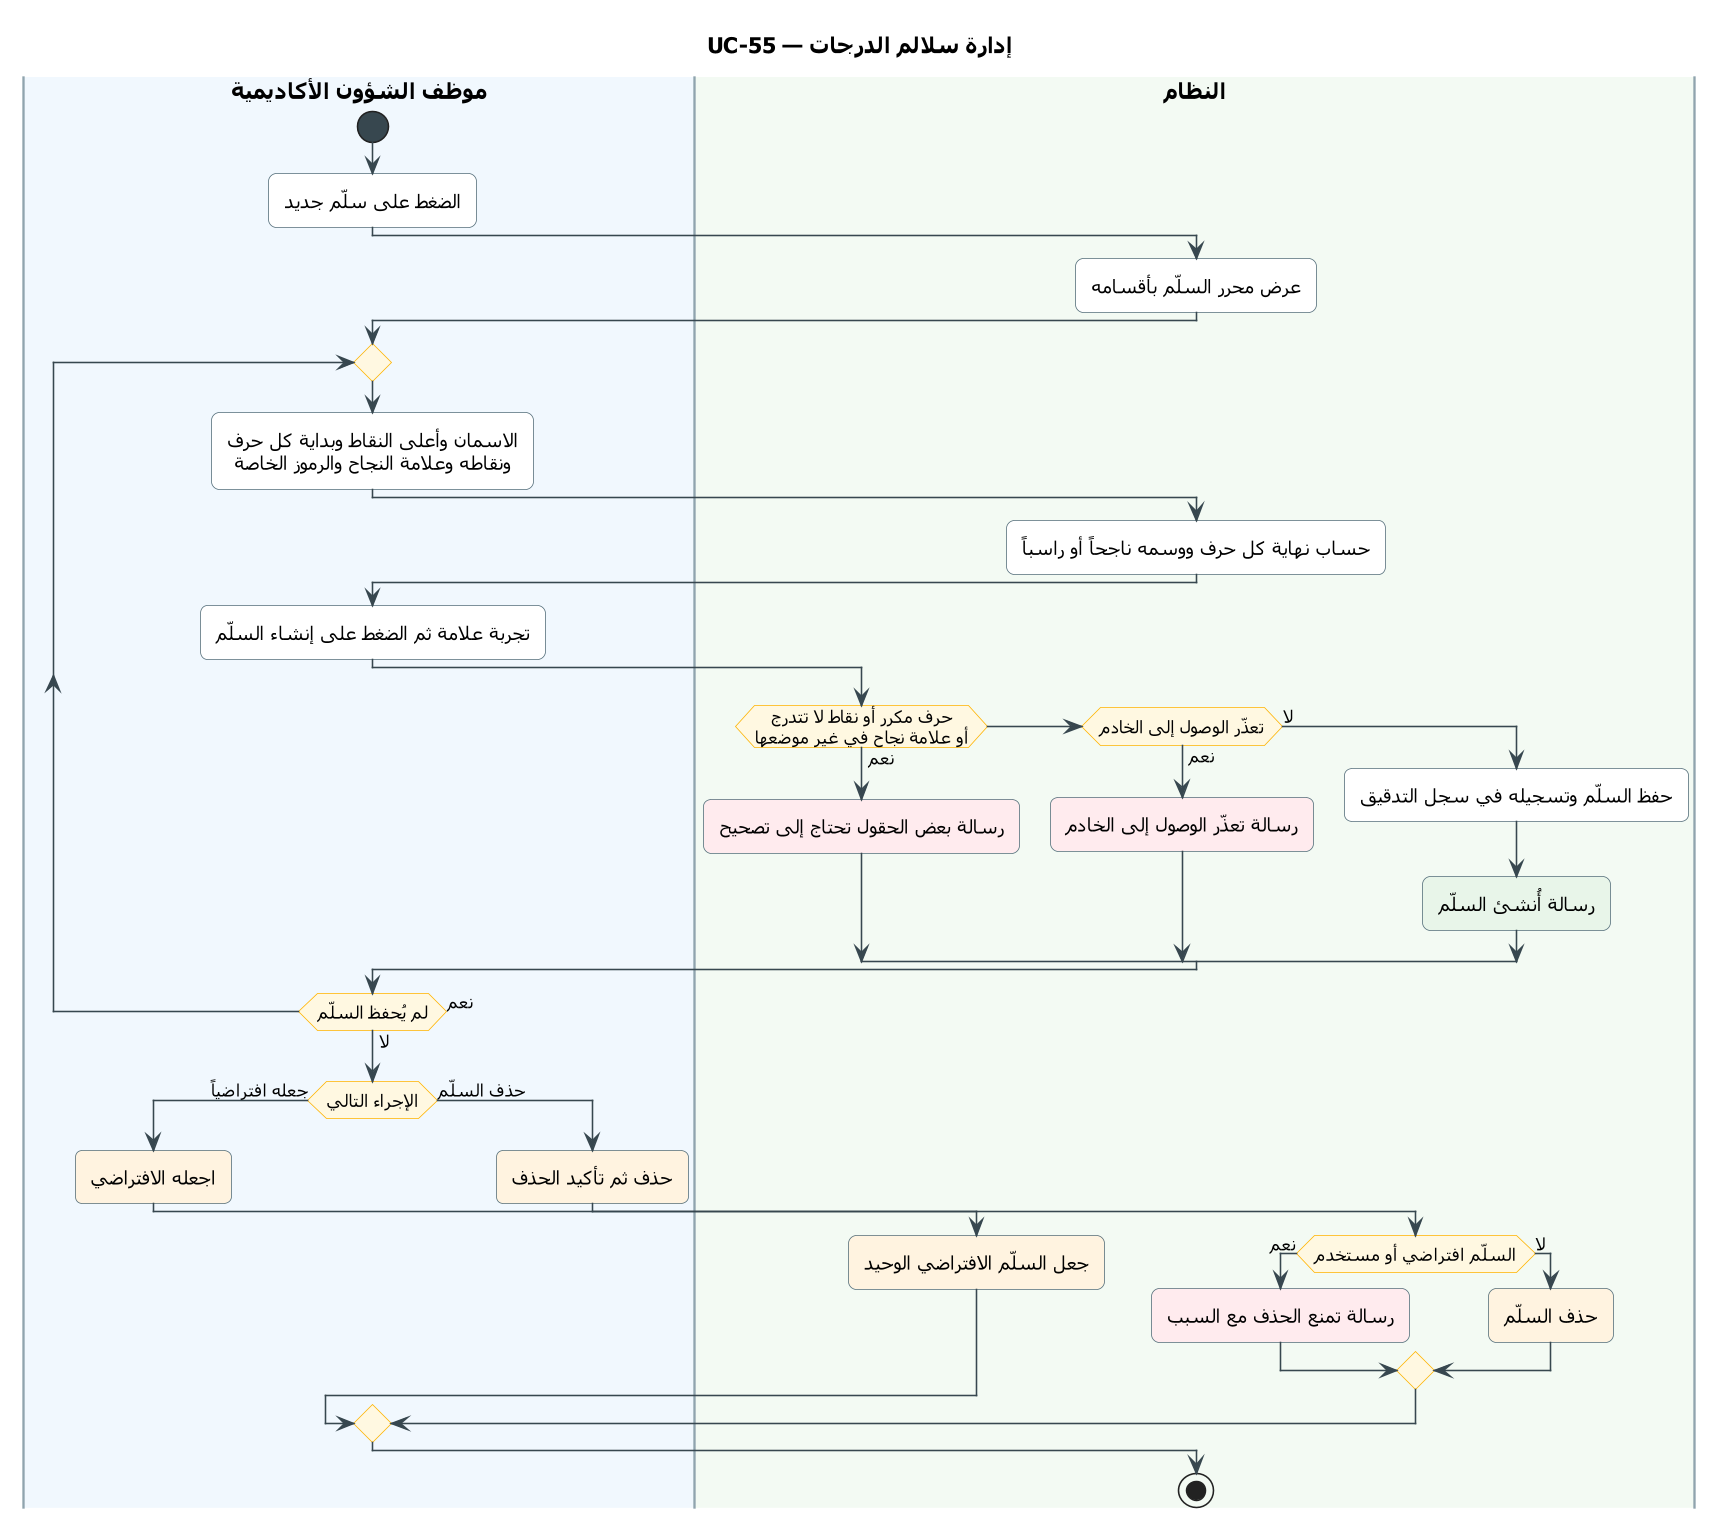

The diagram above was rendered by PlantUML. Its source (embedded in the PNG):
@startuml UC-55
skinparam dpi 150
' ===== النمط الموحّد (انسخه مع المخطط) =====
skinparam defaultFontName Tahoma
skinparam shadowing false
skinparam roundcorner 10
skinparam defaultTextAlignment center
skinparam ArrowColor #37474F
skinparam ActivityBackgroundColor #FFFFFF
skinparam ActivityBorderColor #546E7A
skinparam ActivityDiamondBackgroundColor #FFF8E1
skinparam ActivityDiamondBorderColor #FFB300
skinparam ActivityStartColor #37474F
skinparam ActivityEndColor #37474F
skinparam ActivityBarColor #37474F
skinparam NoteBackgroundColor #FFF8E1
skinparam NoteBorderColor #FFB300
skinparam SwimlaneBorderColor #90A4AE
skinparam SwimlaneTitleFontSize 14
skinparam SwimlaneTitleFontStyle bold
' ===== المخطط =====
title UC-55 — إدارة سلالم الدرجات

|#F1F8FE|موظف الشؤون الأكاديمية|
|#F3FAF3|النظام|
|موظف الشؤون الأكاديمية|
start
:الضغط على سلّم جديد;
|النظام|
:عرض محرر السلّم بأقسامه;
|موظف الشؤون الأكاديمية|
repeat
  :الاسمان وأعلى النقاط وبداية كل حرف
  ونقاطه وعلامة النجاح والرموز الخاصة;
  |النظام|
  :حساب نهاية كل حرف ووسمه ناجحاً أو راسباً;
  |موظف الشؤون الأكاديمية|
  :تجربة علامة ثم الضغط على إنشاء السلّم;
  |النظام|
  if (حرف مكرر أو نقاط لا تتدرج\nأو علامة نجاح في غير موضعها) then (نعم)
    #FFEBEE:رسالة بعض الحقول تحتاج إلى تصحيح;
  elseif (تعذّر الوصول إلى الخادم) then (نعم)
    #FFEBEE:رسالة تعذّر الوصول إلى الخادم;
  else (لا)
    :حفظ السلّم وتسجيله في سجل التدقيق;
    #E8F5E9:رسالة أُنشئ السلّم;
  endif
  |موظف الشؤون الأكاديمية|
repeat while (لم يُحفظ السلّم) is (نعم) not (لا)
if (الإجراء التالي) then (جعله افتراضياً)
  #FFF3E0:اجعله الافتراضي;
  |النظام|
  #FFF3E0:جعل السلّم الافتراضي الوحيد;
else (حذف السلّم)
  |موظف الشؤون الأكاديمية|
  #FFF3E0:حذف ثم تأكيد الحذف;
  |النظام|
  if (السلّم افتراضي أو مستخدم) then (نعم)
    #FFEBEE:رسالة تمنع الحذف مع السبب;
  else (لا)
    #FFF3E0:حذف السلّم;
  endif
endif
stop
@enduml